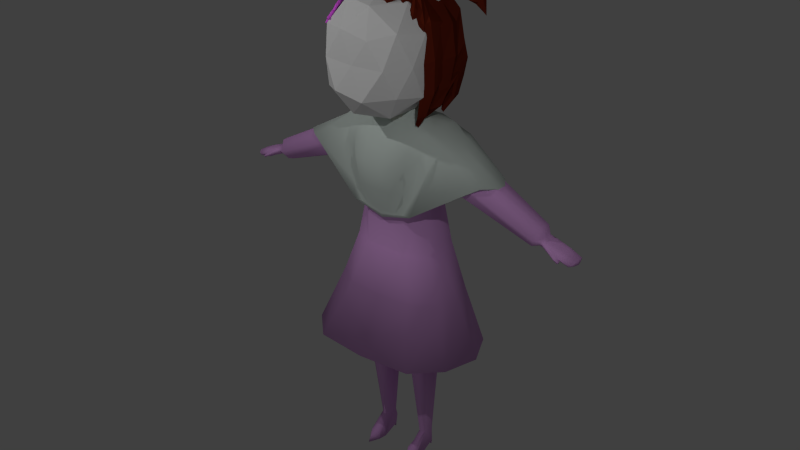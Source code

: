 # Source: sister_body.blend  (saved by Blender 2.71.0; exported with 4.5.12 LTS)
import bpy
from mathutils import Matrix  # noqa: F401  (used for matrix-valued properties, if any)

bpy.ops.wm.read_factory_settings(use_empty=True)
scene = bpy.context.scene
scene.name = 'Scene'

# ---- collections
col_collection_1 = bpy.data.collections.new('Collection 1'); scene.collection.children.link(col_collection_1)

# ---- materials (node trees are filled in below, after node groups)
mat_material_002 = bpy.data.materials.new('Material.002')
mat_material_002.alpha_threshold = 0.0
mat_material_002.use_transparent_shadow = False
mat_material_002.diffuse_color = (0.9241, 0.1355, 1.0, 1.0)
mat_material_002.roughness = 0.5
mat_material_002.line_color = (0.0, 0.0, 0.0, 1.0)
mat_material = bpy.data.materials.new('Material')
mat_material.alpha_threshold = 0.0
mat_material.use_transparent_shadow = False
mat_material.diffuse_color = (0.1193, 0.01501, 0.005979, 1.0)
mat_material.roughness = 0.5
mat_material.specular_intensity = 0.03521
mat_material.line_color = (0.0, 0.0, 0.0, 1.0)
mat_material_001 = bpy.data.materials.new('Material.001')
mat_material_001.alpha_threshold = 0.0
mat_material_001.use_transparent_shadow = False
mat_material_001.diffuse_color = (0.7501, 0.8, 0.7471, 1.0)
mat_material_001.roughness = 0.5
mat_material_001.line_color = (0.0, 0.0, 0.0, 1.0)
mat_scarf = bpy.data.materials.new('scarf')
mat_scarf.alpha_threshold = 0.0
mat_scarf.use_transparent_shadow = False
mat_scarf.diffuse_color = (0.7157, 0.8, 0.752, 1.0)
mat_scarf.roughness = 0.5
mat_scarf.line_color = (0.0, 0.0, 0.0, 1.0)
mat_standin = bpy.data.materials.new('standin')
mat_standin.alpha_threshold = 0.0
mat_standin.use_transparent_shadow = False
mat_standin.diffuse_color = (0.7927, 0.4156, 0.855, 1.0)
mat_standin.roughness = 0.5
mat_standin.specular_intensity = 0.5845
mat_standin.line_color = (0.0, 0.0, 0.0, 1.0)
mat_material_004 = bpy.data.materials.new('Material.004')
mat_material_004.alpha_threshold = 0.0
mat_material_004.use_transparent_shadow = False
mat_material_004.diffuse_color = (0.6152, 0.4273, 0.2694, 1.0)
mat_material_004.roughness = 0.5
mat_material_004.specular_intensity = 0.1167
mat_material_004.line_color = (0.0, 0.0, 0.0, 1.0)

# ---- material node trees

# ---- world
world_world = bpy.data.worlds.new('World'); scene.world = world_world
world_world.color = (0.05088, 0.05088, 0.05088)
world_world.use_sun_shadow = False
world_world.sun_shadow_jitter_overblur = 0.0
world_world.cycles.sampling_method = 'MANUAL'
world_world.cycles.sample_map_resolution = 256

# ---- lights
light_point_002 = bpy.data.lights.new('Point.002', 'POINT')
light_point_002.transmission_factor = 0.0
light_point_002.energy = 28.0
light_point_002.shadow_buffer_clip_start = 0.5
light_point_002.shadow_soft_size = 0.1
light_point_002.shadow_maximum_resolution = 0.006
light_point_002.use_absolute_resolution = True
light_point_002.cycles.use_multiple_importance_sampling = False
light_point_001 = bpy.data.lights.new('Point.001', 'POINT')
light_point_001.transmission_factor = 0.0
light_point_001.energy = 369.0
light_point_001.shadow_buffer_clip_start = 0.5
light_point_001.shadow_soft_size = 0.1
light_point_001.shadow_maximum_resolution = 0.006
light_point_001.use_absolute_resolution = True
light_point_001.cycles.use_multiple_importance_sampling = False
light_point = bpy.data.lights.new('Point', 'POINT')
light_point.transmission_factor = 0.0
light_point.energy = 369.0
light_point.shadow_buffer_clip_start = 0.5
light_point.shadow_soft_size = 0.1
light_point.shadow_maximum_resolution = 0.006
light_point.use_absolute_resolution = True
light_point.cycles.use_multiple_importance_sampling = False

# ---- meshes
me_mesh = bpy.data.meshes.new('Mesh')
me_mesh.from_pydata([(0.09311, 0.5121, 0.729), (-0.1465, 0.5358, 0.9457), (-0.2038, 0.5224, 1.136), (-0.3649, 0.5354, 1.303), (-0.3753, 0.5098, 1.505), (-0.4447, 0.4985, 1.699), (-0.6694, 0.5282, 1.85), (-0.8516, 0.5501, 1.987), (-0.8744, 0.5249, 2.206), (-0.7268, 0.4746, 2.331), (-0.6119, 0.4254, 2.5), (-0.5998, 0.3885, 2.747), (-0.6581, 0.3737, 2.949), (-0.7615, 0.3739, 3.115), (-1.056, 0.4001, 3.404), (-1.311, 0.43, 3.601), (-1.604, 0.4658, 3.818), (-1.757, 0.4846, 3.93), (-2.06, 0.5213, 4.156), (-2.324, 0.5499, 4.377), (-2.517, 0.5631, 4.595), (-2.742, 0.5731, 4.887), (-2.854, 0.5756, 5.05), (-2.957, 0.5757, 5.218), (-3.048, 0.5727, 5.387), (-3.169, 0.5555, 5.709), (-3.209, 0.5202, 6.028), (-3.215, 0.4824, 6.312), (-3.186, 0.4459, 6.529), (-3.097, 0.3905, 6.784), (-2.982, 0.3301, 7.034), (-3.094, 0.3289, 7.225), (-3.263, 0.377, 7.151), (-3.438, 0.4408, 6.974), (-3.585, 0.5022, 6.768), (-3.685, 0.5545, 6.552), (-3.793, 0.5996, 6.401), (-3.885, 0.6448, 6.222), (-3.993, 0.6902, 6.07), (-4.085, 0.7342, 5.9), (-4.171, 0.7891, 5.642), (-4.172, 0.8191, 5.427), (-4.176, 0.8505, 5.206), (-4.277, 0.8978, 5.028), (-4.385, 0.949, 4.832), (-4.395, 0.9817, 4.612), (-4.387, 1.008, 4.407), (-4.443, 1.046, 4.229), (-4.535, 1.091, 4.05), (-4.544, 1.12, 3.851), (-4.465, 1.137, 3.605), (-4.359, 1.145, 3.376), (-4.296, 1.158, 3.173), (-4.215, 1.168, 2.975), (-4.193, 1.207, 2.654), (-4.118, 1.227, 2.384), (-4.001, 1.232, 2.161), (-3.853, 1.224, 1.981), (-3.685, 1.206, 1.838), (-3.509, 1.182, 1.728), (-3.336, 1.154, 1.648), (-3.042, 1.101, 1.556), (-2.89, 1.097, 1.336), (-2.827, 1.108, 1.155), (-2.648, 1.079, 1.071), (-2.466, 1.059, 0.9194), (-2.407, 1.079, 0.6826), (-2.207, 1.047, 0.5922), (-1.96, 1.034, 0.283), (-1.709, 0.9848, 0.2321), (-1.519, 0.9456, 0.207), (-1.318, 0.9121, 0.1241), (-1.127, 0.8702, 0.1171), (-0.9415, 0.8304, 0.1042), (-0.8145, 0.7772, 0.2827), (-0.7571, 0.7372, 0.4792), (-0.6379, 0.6887, 0.6365), (-0.4267, 0.6413, 0.6372), (-0.2174, 0.6005, 0.5926), (0.01721, 0.5477, 0.5946), (0.1237, 0.52, 0.6216)], [], [(0, 80, 79, 78, 77, 76, 75, 74, 73, 72, 71, 70, 69, 68, 67, 66, 65, 64, 63, 62, 61, 60, 59, 58, 57, 56, 55, 54, 53, 52, 51, 50, 49, 48, 47, 46, 45, 44, 43, 42, 41, 40, 39, 38, 37, 36, 35, 34, 33, 32, 31, 30, 29, 28, 27, 26, 25, 24, 23, 22, 21, 20, 19, 18, 17, 16, 15, 14, 13, 12, 11, 10, 9, 8, 7, 6, 5, 4, 3, 2, 1)])
me_mesh.polygons.foreach_set('use_smooth', [True] * 1)
me_mesh.materials.append(mat_material_002)
me_mesh.use_remesh_preserve_volume = False
me_mesh.use_remesh_preserve_attributes = False
me_mesh.use_mirror_vertex_groups = False
me_mesh.update()
me_plane_002 = bpy.data.meshes.new('Plane.002')
me_plane_002.from_pydata([(0.2362, -0.5284, 0.6146), (-0.1861, -0.5303, 0.6219), (-0.0347, -0.549, 0.7325), (-0.1994, -0.7309, 0.4938), (-0.02474, -0.8412, 0.601), (0.1785, -0.8138, 0.5145), (-0.1987, -0.8994, 0.2735), (-0.05916, -1.007, 0.374), (0.1032, -0.9656, 0.2901), (-0.2169, -1.1, 0.1158), (-0.04689, -1.099, 0.1736), (0.1072, -1.094, 0.1037), (-0.1083, -1.175, -0.1817), (-0.02294, -1.13, -0.1013), (0.07313, -1.065, -0.1802), (-0.05652, -1.194, -0.3218), (0.0001431, -1.2, -0.369), (0.04985, -1.193, -0.3076), (-0.009117, -1.201, -0.5772), (0.199, -0.6545, 0.7115), (0.02095, -0.7166, 0.6224), (0.3676, -0.58, 0.5917), (0.4225, -0.7927, 0.473), (0.3109, -0.9461, 0.585), (0.02926, -1.007, 0.4426), (0.465, -0.9523, 0.1772), (0.3824, -1.134, 0.298), (0.109, -1.114, 0.1288), (0.3927, -1.03, -0.1891), (0.2644, -1.193, -0.0411), (0.1033, -1.146, -0.1388), (0.3259, -1.217, -0.4167), (0.2254, -1.29, -0.3541), (0.1231, -1.232, -0.3642), (0.2359, -1.256, -0.6197), (0.234, -1.309, -0.5464), (0.1479, -1.264, -0.5849), (0.2237, -1.246, -0.7641), (0.2588, -0.5304, 0.6189), (0.3446, -0.4704, 0.7167), (0.5191, -0.4141, 0.5884), (0.641, -0.6883, 0.4069), (0.5603, -0.8132, 0.492), (0.424, -0.7959, 0.4922), (0.612, -0.9672, -0.01661), (0.5578, -1.067, 0.06472), (0.408, -1.05, 0.03508), (0.5443, -1.081, -0.1994), (0.5158, -1.175, -0.1662), (0.4299, -1.116, -0.2091), (0.361, -1.177, -0.5399), (-0.305, -0.3119, 0.5627), (-0.2129, -0.495, 0.6649), (-0.07963, -0.5501, 0.6094), (-0.1266, -0.7302, 0.5176), (-0.3899, -0.7826, 0.6115), (-0.4689, -0.4998, 0.5072), (-0.1648, -0.9551, 0.2261), (-0.4136, -1.004, 0.3157), (-0.4926, -0.721, 0.2115), (-0.1146, -1.11, -0.1508), (-0.3079, -1.188, -0.04436), (-0.4319, -1.057, -0.1702), (-0.1101, -1.128, -0.3097), (-0.2343, -1.242, -0.2793), (-0.268, -1.03, -0.3668), (-0.1099, -1.238, -0.5199), (0.3066, -0.4628, 0.5893), (0.3962, -0.2697, 0.6896), (0.3595, -0.05047, 0.5874), (0.9504, -0.7434, 0.1682), (1.069, -0.6521, 0.2466), (1.014, -0.296, 0.1594), (1.044, -0.7374, -0.3822), (1.184, -0.6546, -0.3225), (1.09, -0.3511, -0.3077), (0.9656, -0.7343, -0.874), (1.183, -0.6692, -0.8289), (1.088, -0.3528, -0.6568), (0.8712, -0.74, -1.291), (0.9908, -0.6843, -1.231), (0.8006, -0.5707, -1.176), (0.7605, -0.6745, -1.484), (0.2376, -0.3235, 0.6643), (0.4004, -0.2724, 0.7099), (0.4474, -0.1823, 0.6379), (0.6021, -0.7915, 0.341), (0.7731, -0.7509, 0.4327), (0.8119, -0.6504, 0.3146), (0.6989, -0.9979, 0.05135), (0.8467, -0.9483, 0.04727), (0.8967, -0.8319, -0.03354), (0.7506, -1.02, -0.1263), (0.8494, -0.9706, -0.1077), (0.8605, -0.8764, -0.2257), (0.8817, -1.001, -0.383), (0.4304, 0.05753, 0.6737), (0.4077, -0.2345, 0.6535), (0.249, 0.1539, 0.6291), (1.072, -0.06701, 0.1193), (1.054, -0.3662, 0.09938), (0.9326, 0.2003, 0.05501), (1.164, -0.07499, -0.3776), (1.099, -0.3513, -0.406), (1.036, 0.1475, -0.4283), (1.117, -0.1781, -0.8593), (1.064, -0.4161, -0.8813), (0.951, -0.1395, -0.8987), (1.047, -0.3266, -1.135), (0.968, -0.5176, -1.158), (0.8947, -0.3382, -1.169), (0.7216, -0.4243, -1.379), (0.4548, 0.1436, 0.4837), (0.313, 0.3783, 0.6445), (-0.01167, 0.4809, 0.5053), (0.9433, 0.1757, 0.009071), (0.8182, 0.4628, 0.1923), (0.4548, 0.6622, 0.0534), (1.056, 0.1125, -0.4558), (1.021, 0.3703, -0.2931), (0.703, 0.6668, -0.3571), (0.8761, -0.1658, -1.047), (0.9527, -0.0154, -1.002), (0.8422, 0.08729, -1.078), (0.6756, -0.3379, -1.295), (0.2686, -0.08392, 0.5195), (0.2042, 0.09403, 0.6602), (-0.07418, 0.1235, 0.6016), (0.07379, 0.1923, 0.5752), (-0.02982, 0.2106, 0.6381), (-0.4825, 0.09686, 0.5472), (0.4497, 0.6619, 0.06233), (0.4516, 0.8296, 0.06235), (-0.01889, 0.7187, 0.01091), (0.7685, 0.6097, -0.293), (0.6451, 0.8028, -0.3422), (0.3435, 0.7172, -0.465), (0.8766, 0.3676, -0.652), (0.8634, 0.6665, -0.6197), (0.4857, 0.6476, -0.7326), (0.8706, 0.2741, -1.201), (0.8515, 0.427, -1.169), (0.6687, 0.4009, -1.213), (0.735, 0.1249, -1.414), (-0.00113, 0.376, 0.4591), (-0.08701, 0.4856, 0.5056), (-0.409, 0.2641, 0.4446), (0.1588, 0.7453, -0.027), (-0.09685, 0.8497, -0.02568), (-0.3069, 0.6208, -0.05458), (0.1076, 0.7458, -0.4034), (-0.06116, 0.853, -0.434), (-0.3002, 0.6339, -0.4179), (0.1587, 0.6561, -1.368), (0.03222, 0.7014, -1.393), (-0.05843, 0.6289, -1.379), (0.08188, 0.3787, -1.712), (-0.04794, 0.1357, 0.5351), (-0.1338, 0.2453, 0.5816), (-0.4558, 0.02379, 0.5206), (0.2077, 0.392, 0.4684), (0.09086, 0.5011, 0.5554), (-0.09063, 0.3469, 0.4653), (0.3455, 0.7807, -0.01871), (0.2286, 0.8898, 0.06834), (0.04714, 0.7356, -0.0218), (0.4426, 0.6892, -1.105), (0.3514, 0.8115, -1.053), (0.2274, 0.6634, -1.114), (0.4669, 0.5562, -1.449), (0.4212, 0.6573, -1.363), (0.3464, 0.6156, -1.411), (0.44, 0.4833, -1.552), (0.359, 0.4444, 0.3459), (0.3957, 0.5425, 0.2501), (0.02485, 0.511, 0.3528), (0.4715, 0.7633, -0.2821), (0.3701, 0.899, -0.2311), (0.1832, 0.818, -0.2613), (0.6622, 0.6099, -0.9036), (0.5531, 0.7583, -0.9226), (0.4115, 0.674, -0.9533), (0.6363, 0.507, -1.174), (0.4914, 0.3101, -1.448), (0.4262, 0.4715, -1.212), (-0.2773, 0.6162, -0.9018), (0.008642, 0.837, -0.8395), (0.1628, 0.6977, -0.8858), (0.09077, 0.6802, -0.7318), (0.3103, 0.8613, -0.6236), (0.4576, 0.7147, -0.7136), (0.2656, 0.7443, -0.6106), (0.4659, 0.8451, -0.5734), (0.5942, 0.6719, -0.5929), (0.5726, 0.5432, -0.9813), (0.8652, 0.558, -0.8874), (0.9115, 0.3112, -0.9328), (0.2776, 0.2638, 0.5633), (0.2965, 0.329, 0.5773), (-0.01489, 0.3456, 0.5484), (0.2195, 0.1324, 0.6576), (0.1239, 0.0362, 0.6012), (-0.1686, 0.08099, 0.5744), (0.8005, 0.4299, -0.8065), (1.029, 0.2308, -0.7069), (1.05, -0.02145, -0.6827), (-0.2809, 0.2634, 0.4796), (-0.488, 0.1857, 0.4862), (-0.6127, 0.05474, 0.4769), (-0.4304, 0.6266, 0.1583), (-0.6821, 0.5095, 0.1725), (-0.8151, 0.2621, 0.1488), (-0.4365, 0.6926, -0.0977), (-0.6435, 0.615, -0.09103), (-0.8605, 0.4068, -0.1829), (-0.4614, 0.7076, -0.5891), (-0.6126, 0.6364, -0.6155), (-0.7373, 0.5055, -0.6249), (-0.302, 0.5788, -1.075), (-0.4428, 0.4965, -1.089), (-0.5493, 0.4472, -1.06), (-0.09909, 0.3095, -1.542), (-0.3548, 0.5068, 0.4046), (-0.1967, 0.4179, 0.3942), (-0.4899, 0.307, 0.3874), (-0.3719, 0.8272, 0.04983), (-0.2138, 0.7383, 0.03946), (-0.507, 0.6274, 0.03263), (-0.3879, 0.8473, -0.4062), (-0.2298, 0.7584, -0.4165), (-0.523, 0.6475, -0.4234), (-0.3044, 0.8311, -0.9073), (-0.2203, 0.7214, -0.9201), (-0.3795, 0.6612, -0.9238), (-0.07619, 0.4729, -1.511), (-0.3927, 0.2186, 0.5433), (-0.2345, 0.1296, 0.533), (-0.5277, 0.01879, 0.5261), (-0.3242, 0.1547, 0.5432), (-0.4009, -0.03924, 0.6513), (-0.4335, -0.2043, 0.57), (-0.8676, 0.3084, 0.02208), (-1.048, 0.1777, 0.07531), (-0.9769, -0.05055, 0.04891), (-0.9699, 0.3514, -0.3677), (-1.134, 0.2575, -0.3209), (-1.067, -0.0389, -0.3423), (-0.8306, 0.1951, -1.07), (-0.9868, 0.1302, -1.017), (-0.9207, -0.05816, -1.024), (-0.7568, -0.03442, -1.437), (-1.04, -0.0706, -0.7273), (-1.052, 0.2301, -0.7316), (-0.8912, 0.3174, -0.7891), (-0.2311, 0.0875, 0.5688), (-0.4409, 0.08826, 0.5896), (-0.3968, -0.1158, 0.5798), (-0.3767, 0.1622, 0.5432), (-0.4625, 0.04859, 0.6162), (-0.5424, -0.04113, 0.5542), (-0.7239, 0.3782, 0.1296), (-0.9336, 0.379, 0.1504), (-0.8896, 0.1749, 0.1406), (-0.8378, 0.475, -0.3543), (-1.012, 0.498, -0.3356), (-0.9601, 0.3249, -0.3462), (-0.76, 0.4278, -0.688), (-0.9337, 0.4508, -0.6693), (-0.8905, 0.2541, -0.6898), (-0.7012, 0.3925, -1.026), (-0.875, 0.4155, -1.007), (-0.8025, 0.2805, -1.023), (-0.3774, 0.2475, -1.408), (-0.1409, 0.05329, 0.5821), (-0.3016, 0.05652, 0.6136), (-0.3301, -0.1104, 0.5955), (-0.3527, 0.295, 0.4845), (-0.536, 0.335, 0.516), (-0.542, 0.1314, 0.4979), (-0.6322, 0.5379, 0.1327), (-0.8155, 0.5779, 0.1642), (-0.8215, 0.3742, 0.1461), (-0.7177, 0.6412, -0.4187), (-0.901, 0.6812, -0.3873), (-0.907, 0.4775, -0.4054), (-0.5626, 0.499, -1.001), (-0.7858, 0.5668, -0.9666), (-0.7501, 0.4021, -0.9821), (-0.4461, 0.413, -1.292), (0.2911, -0.4234, 0.5985), (0.4319, -0.3474, 0.6632), (0.3789, -0.1738, 0.5829), (0.4891, -0.5448, 0.5595), (0.6298, -0.4688, 0.6242), (0.5769, -0.2952, 0.5439), (0.7085, -0.7246, 0.3514), (0.8492, -0.6486, 0.4161), (0.7963, -0.475, 0.3357), (0.8427, -0.8122, 0.1535), (0.9834, -0.7362, 0.2181), (0.9305, -0.5625, 0.1378), (0.8876, -0.8929, -0.2762), (1.028, -0.8169, -0.2116), (1.004, -0.7375, -0.2749), (0.9631, -0.9121, -0.5064), (-0.3877, -0.04748, 0.5828), (-0.4405, -0.1739, 0.6449), (-0.3167, -0.3878, 0.5949), (-0.5685, -0.04766, 0.5404), (-0.6213, -0.1741, 0.6025), (-0.525, -0.4552, 0.5451), (-0.9753, 0.009828, 0.09285), (-1.025, -0.1726, 0.213), (-0.9395, -0.421, 0.06875), (-1.064, -0.03803, -0.5832), (-1.219, -0.254, -0.3516), (-0.9984, -0.4679, -0.4575), (-1.013, -0.08866, -0.8624), (-1.172, -0.2663, -0.8641), (-1.04, -0.4514, -0.8523), (-0.7876, -0.06106, -1.434), (-0.3483, -0.2047, 0.59), (-0.2639, -0.3228, 0.6082), (-0.2173, -0.4866, 0.6114), (-0.7598, -0.3784, 0.4289), (-0.6754, -0.4965, 0.4471), (-0.6287, -0.6603, 0.4503), (-1.053, -0.4305, -0.1402), (-0.9477, -0.7134, -0.08523), (-0.9011, -0.8773, -0.08203), (-1.064, -0.4135, -0.4973), (-0.9881, -0.6588, -0.4654), (-0.9414, -0.8226, -0.4622), (-1.033, -0.4838, -0.8354), (-0.9208, -0.5859, -0.9321), (-0.9335, -0.7255, -0.9332), (-0.6198, -0.3192, -1.404), (-0.3305, -0.231, 0.5938), (-0.3436, -0.4421, 0.6737), (-0.05087, -0.419, 0.6396), (-0.7735, -0.8515, 0.08421), (-0.7274, -0.99, 0.09304), (-0.5121, -1.007, 0.05169), (-0.5228, -1.061, -0.3992), (-0.3762, -0.7152, 0.3966), (-0.6223, -0.7179, 0.4309), (-0.6524, -0.5431, 0.4132), (0.2362, -0.1493, 0.62), (-0.1861, -0.1512, 0.6273), (-0.0347, -0.1698, 0.7379), (0.199, -0.2754, 0.7168), (0.02095, -0.3375, 0.6277), (0.3676, -0.2008, 0.597), (-0.305, 0.06727, 0.5681), (-0.2129, -0.1159, 0.6702), (-0.07963, -0.171, 0.6148), (0.2362, 0.06824, 0.4045), (-0.1861, 0.06632, 0.4118), (-0.0347, 0.04769, 0.5224), (0.199, -0.05789, 0.5014), (0.02095, -0.12, 0.4123), (0.3676, 0.0167, 0.3816), (-0.305, 0.2848, 0.3527), (-0.2129, 0.1016, 0.4548), (-0.07963, 0.04655, 0.3993), (-0.02033, -0.1252, 0.6295), (0.06554, -0.06515, 0.7274), (0.24, -0.008878, 0.599), (-0.2231, 0.002123, 0.3754), (-0.1372, 0.06216, 0.4733), (0.03724, 0.1184, 0.3449), (0.04213, -0.1974, 0.6433), (0.1829, -0.1214, 0.708), (0.1982, 0.09201, 0.5909), (-0.06144, -0.01212, 0.5288), (-0.01107, 0.1087, 0.5899), (0.0264, 0.2375, 0.5132), (0.02026, -0.1143, 0.6262), (0.183, -0.06324, 0.6719), (0.23, 0.0268, 0.5998), (-0.1881, 0.1309, 0.4253), (-0.0253, 0.182, 0.471), (0.02171, 0.2721, 0.3989), (-0.07625, -0.277, 0.6636), (0.01332, -0.08394, 0.7639), (-0.02332, 0.1353, 0.6617), (-0.434, -0.3133, 0.4661), (-0.3444, -0.1203, 0.5664), (-0.381, 0.09899, 0.4641), (-0.05046, -0.08438, 0.7144), (-0.07315, -0.3764, 0.6942), (-0.2318, 0.01197, 0.6698), (-0.2339, -0.2221, 0.4863), (-0.2566, -0.5142, 0.4661), (-0.4153, -0.1258, 0.4417), (0.2448, -0.2323, 0.5324), (0.1804, -0.05431, 0.673), (-0.09804, -0.02484, 0.6144), (0.04993, 0.04398, 0.588), (-0.05367, 0.06222, 0.6509), (-0.5064, -0.05147, 0.56), (-0.0718, -0.01266, 0.548), (-0.1691, 0.02079, 0.6039), (-0.4796, -0.1246, 0.5334), (0.1839, 0.2436, 0.4812), (0.067, 0.3527, 0.5683), (-0.1145, 0.1986, 0.4781), (0.1956, -0.01598, 0.6705), (0.1, -0.1121, 0.614), (-0.1924, -0.06734, 0.5873), (0.2786, -0.5447, 0.3267), (0.2142, -0.3668, 0.4673), (-0.06421, -0.3373, 0.4087), (0.08376, -0.2685, 0.3823), (-0.01984, -0.2502, 0.4452), (-0.4725, -0.3639, 0.3543), (-0.03796, -0.3251, 0.3422), (-0.1238, -0.2155, 0.3887), (-0.4458, -0.437, 0.3277), (0.2177, -0.06882, 0.2755), (0.1008, 0.04029, 0.3625), (-0.08065, -0.1139, 0.2724), (0.2294, -0.3284, 0.4648), (0.1339, -0.4246, 0.4083), (-0.1586, -0.3798, 0.3816), (0.0583, -0.06791, 0.5846), (-0.04531, -0.04967, 0.6475), (-0.498, -0.1634, 0.5566), (0.1528, -0.2351, 0.4043), (0.04919, -0.2169, 0.4672), (-0.4035, -0.3306, 0.3763), (-0.04433, -0.1629, 0.4219), (-0.1416, -0.1295, 0.4779), (-0.4522, -0.2748, 0.4074), (-0.0675, -0.05863, 0.5715), (-0.2282, -0.05541, 0.6029), (-0.2568, -0.2223, 0.5848), (-0.03182, -0.1777, 0.4278), (-0.1925, -0.1745, 0.4593), (-0.2211, -0.3414, 0.4412), (-0.3792, -0.01833, 0.547), (-0.221, -0.1073, 0.5366), (-0.5142, -0.2181, 0.5298), (-0.3527, -0.1334, 0.4551), (-0.1945, -0.2224, 0.4447), (-0.4877, -0.3333, 0.4379), (0.7479, 0.08514, 0.5521), (0.7067, 0.08807, 0.5002), (0.6382, 0.11, 0.6545), (0.5969, 0.1129, 0.6026), (0.6106, -0.004739, 0.7139), (0.5693, -0.001816, 0.662), (0.6927, -0.1443, 0.6709), (0.6514, -0.1413, 0.619), (0.8025, -0.1691, 0.5686), (0.7612, -0.1661, 0.5167), (0.8301, -0.05437, 0.5092), (0.7888, -0.05145, 0.4573), (0.7277, 0.03773, 0.5658), (0.7132, 0.07547, 0.5398), (0.6638, 0.05218, 0.6254), (0.6001, 0.08971, 0.5876), (0.6477, -0.01461, 0.66), (0.6237, -0.01291, 0.6298), (0.6956, -0.09584, 0.635), (0.6545, -0.1285, 0.598), (0.7595, -0.1103, 0.5754), (0.7677, -0.1428, 0.5503), (0.7756, -0.04351, 0.5408), (0.7971, -0.04077, 0.5211), (0.8939, 0.09963, 0.6717), (0.7429, 0.1186, 0.7354), (0.7037, -0.01744, 0.7743), (0.8155, -0.1725, 0.7494), (0.9665, -0.1915, 0.6856), (1.006, -0.05541, 0.6468), (1.066, 0.1805, 0.7146), (0.8567, 0.2069, 0.803), (0.8023, 0.01804, 0.8569), (0.9575, -0.1971, 0.8224), (1.167, -0.2235, 0.7339), (1.221, -0.03466, 0.68), (1.161, 0.2696, 0.7512), (0.9826, 0.2708, 0.8935), (0.9503, 0.04111, 0.9566), (1.097, -0.1898, 0.8775), (1.275, -0.1911, 0.7353), (1.308, 0.03865, 0.6721), (1.374, 0.224, 0.7851), (1.293, 0.1892, 0.9688), (1.298, -0.06114, 1.029), (1.384, -0.2766, 0.9058), (1.465, -0.2418, 0.7221), (1.46, 0.008534, 0.6618), (1.598, 0.2025, 0.7107), (1.651, 0.1231, 0.8332), (1.68, -0.05906, 0.8558), (1.656, -0.1618, 0.756), (1.602, -0.08248, 0.6335), (1.573, 0.09967, 0.6109), (1.711, 0.14, 0.5749), (1.784, 0.08251, 0.6099), (1.801, -0.003645, 0.6071), (1.745, -0.0323, 0.5694), (1.672, 0.02521, 0.5344), (1.655, 0.1114, 0.5371), (1.804, 0.09273, 0.3953)], [], [(1, 3, 4, 2), (0, 2, 4, 5), (5, 4, 7, 8), (4, 3, 6, 7), (8, 7, 10, 11), (7, 6, 9, 10), (11, 10, 13, 14), (10, 9, 12, 13), (14, 13, 16, 17), (13, 12, 15, 16), (17, 16, 18), (16, 15, 18), (20, 24, 23, 19), (22, 21, 19, 23), (23, 24, 27, 26), (22, 23, 26, 25), (26, 27, 30, 29), (25, 26, 29, 28), (29, 30, 33, 32), (28, 29, 32, 31), (32, 33, 36, 35), (31, 32, 35, 34), (35, 36, 37), (34, 35, 37), (38, 43, 42, 39), (40, 39, 42, 41), (42, 43, 46, 45), (41, 42, 45, 44), (45, 46, 49, 48), (44, 45, 48, 47), (48, 49, 50), (47, 48, 50), (51, 56, 55, 52), (53, 52, 55, 54), (55, 56, 59, 58), (54, 55, 58, 57), (58, 59, 62, 61), (57, 58, 61, 60), (61, 62, 65, 64), (60, 61, 64, 63), (64, 65, 66), (63, 64, 66), (69, 68, 71, 72), (68, 67, 70, 71), (72, 71, 74, 75), (71, 70, 73, 74), (75, 74, 77, 78), (74, 73, 76, 77), (78, 77, 80, 81), (77, 76, 79, 80), (81, 80, 82), (80, 79, 82), (85, 84, 87, 88), (84, 83, 86, 87), (88, 87, 90, 91), (87, 86, 89, 90), (91, 90, 93, 94), (90, 89, 92, 93), (98, 96, 99, 101), (96, 97, 100, 99), (94, 93, 95), (93, 92, 95), (101, 99, 102, 104), (99, 100, 103, 102), (104, 102, 105, 107), (102, 103, 106, 105), (107, 105, 108, 110), (105, 106, 109, 108), (110, 108, 111), (108, 109, 111), (114, 113, 116, 117), (113, 112, 115, 116), (117, 116, 119, 120), (116, 115, 118, 119), (203, 204, 122, 123), (204, 205, 121, 122), (123, 122, 124), (122, 121, 124), (113, 114, 127, 126), (112, 113, 126, 125), (130, 129, 132, 133), (129, 128, 131, 132), (133, 132, 135, 136), (132, 131, 134, 135), (136, 135, 138, 139), (135, 134, 137, 138), (194, 195, 141, 142), (195, 196, 140, 141), (142, 141, 143), (141, 140, 143), (146, 145, 148, 149), (145, 144, 147, 148), (149, 148, 151, 152), (148, 147, 150, 151), (185, 186, 154, 155), (186, 187, 153, 154), (155, 154, 156), (154, 153, 156), (145, 146, 159, 158), (144, 145, 158, 157), (162, 161, 164, 165), (161, 160, 163, 164), (188, 189, 167, 168), (189, 190, 166, 167), (168, 167, 170, 171), (167, 166, 169, 170), (171, 170, 172), (170, 169, 172), (175, 174, 177, 178), (174, 173, 176, 177), (191, 192, 180, 181), (192, 193, 179, 180), (181, 180, 183, 184), (180, 179, 182, 183), (152, 151, 186, 185), (151, 150, 187, 186), (165, 164, 189, 188), (164, 163, 190, 189), (178, 177, 192, 191), (177, 176, 193, 192), (139, 138, 195, 194), (138, 137, 196, 195), (174, 175, 199, 198), (173, 174, 198, 197), (198, 199, 202, 201), (197, 198, 201, 200), (120, 119, 204, 203), (119, 118, 205, 204), (208, 207, 210, 211), (207, 206, 209, 210), (211, 210, 213, 214), (210, 209, 212, 213), (214, 213, 216, 217), (213, 212, 215, 216), (217, 216, 219, 220), (216, 215, 218, 219), (224, 222, 225, 227), (222, 223, 226, 225), (220, 219, 221), (219, 218, 221), (227, 225, 228, 230), (225, 226, 229, 228), (230, 228, 231, 233), (228, 229, 232, 231), (233, 231, 234), (231, 232, 234), (223, 222, 235, 236), (222, 224, 237, 235), (240, 239, 242, 243), (239, 238, 241, 242), (243, 242, 245, 246), (242, 241, 244, 245), (251, 252, 248, 249), (252, 253, 247, 248), (249, 248, 250), (248, 247, 250), (246, 245, 252, 251), (245, 244, 253, 252), (256, 255, 258, 259), (255, 254, 257, 258), (259, 258, 261, 262), (258, 257, 260, 261), (262, 261, 264, 265), (261, 260, 263, 264), (265, 264, 267, 268), (264, 263, 266, 267), (268, 267, 270, 271), (267, 266, 269, 270), (271, 270, 272), (270, 269, 272), (275, 274, 277, 278), (274, 273, 276, 277), (278, 277, 280, 281), (277, 276, 279, 280), (281, 280, 283, 284), (280, 279, 282, 283), (284, 283, 286, 287), (283, 282, 285, 286), (287, 286, 288), (286, 285, 288), (291, 290, 293, 294), (290, 289, 292, 293), (294, 293, 296, 297), (293, 292, 295, 296), (297, 296, 299, 300), (296, 295, 298, 299), (300, 299, 302, 303), (299, 298, 301, 302), (303, 302, 304), (302, 301, 304), (307, 306, 309, 310), (306, 305, 308, 309), (310, 309, 312, 313), (309, 308, 311, 312), (313, 312, 315, 316), (312, 311, 314, 315), (316, 315, 318, 319), (315, 314, 317, 318), (319, 318, 320), (318, 317, 320), (323, 322, 325, 326), (322, 321, 324, 325), (326, 325, 328, 329), (325, 324, 327, 328), (329, 328, 331, 332), (328, 327, 330, 331), (332, 331, 334, 335), (331, 330, 333, 334), (335, 334, 336), (334, 333, 336), (344, 345, 341, 342), (345, 346, 340, 341), (342, 341, 343), (341, 340, 343), (339, 338, 345, 344), (338, 337, 346, 345), (52, 53, 355, 354), (51, 52, 354, 353), (20, 19, 350, 351), (19, 21, 352, 350), (1, 2, 349, 348), (2, 0, 347, 349), (354, 355, 364, 363), (353, 354, 363, 362), (351, 350, 359, 360), (350, 352, 361, 359), (348, 349, 358, 357), (349, 347, 356, 358), (39, 40, 367, 366), (38, 39, 366, 365), (366, 367, 370, 369), (365, 366, 369, 368), (290, 291, 373, 372), (289, 290, 372, 371), (372, 373, 376, 375), (371, 372, 375, 374), (84, 85, 379, 378), (83, 84, 378, 377), (378, 379, 382, 381), (377, 378, 381, 380), (68, 69, 385, 384), (67, 68, 384, 383), (384, 385, 388, 387), (383, 384, 387, 386), (97, 96, 389, 390), (96, 98, 391, 389), (390, 389, 392, 393), (389, 391, 394, 392), (201, 202, 409, 408), (200, 201, 408, 407), (161, 162, 406, 405), (160, 161, 405, 404), (158, 159, 403, 402), (157, 158, 402, 401), (129, 130, 400, 399), (128, 129, 399, 398), (126, 127, 397, 396), (125, 126, 396, 395), (408, 409, 424, 423), (407, 408, 423, 422), (405, 406, 421, 420), (404, 405, 420, 419), (402, 417, 418, 403), (401, 416, 417, 402), (399, 400, 415, 414), (398, 399, 414, 413), (396, 397, 412, 411), (395, 396, 411, 410), (400, 427, 426, 399), (399, 426, 425, 398), (427, 430, 429, 426), (426, 429, 428, 425), (403, 433, 432, 402), (402, 432, 431, 401), (274, 275, 436, 435), (273, 274, 435, 434), (435, 436, 439, 438), (434, 435, 438, 437), (236, 235, 440, 441), (235, 237, 442, 440), (441, 440, 443, 444), (440, 442, 445, 443), (446, 447, 449, 448), (448, 449, 451, 450), (450, 451, 453, 452), (452, 453, 455, 454), (454, 455, 457, 456), (456, 457, 447, 446), (458, 460, 461, 459), (460, 462, 463, 461), (462, 464, 465, 463), (464, 466, 467, 465), (466, 468, 469, 467), (468, 458, 459, 469), (457, 469, 459, 447), (446, 458, 468, 456), (455, 467, 469, 457), (456, 468, 466, 454), (453, 465, 467, 455), (454, 466, 464, 452), (451, 463, 465, 453), (452, 464, 462, 450), (449, 461, 463, 451), (450, 462, 460, 448), (447, 459, 461, 449), (448, 460, 458, 446), (458, 470, 475, 468), (468, 475, 474, 466), (466, 474, 473, 464), (464, 473, 472, 462), (462, 472, 471, 460), (460, 471, 470, 458), (470, 476, 481, 475), (475, 481, 480, 474), (474, 480, 479, 473), (473, 479, 478, 472), (472, 478, 477, 471), (471, 477, 476, 470), (476, 482, 487, 481), (481, 487, 486, 480), (480, 486, 485, 479), (479, 485, 484, 478), (478, 484, 483, 477), (477, 483, 482, 476), (482, 488, 493, 487), (487, 493, 492, 486), (486, 492, 491, 485), (485, 491, 490, 484), (484, 490, 489, 483), (483, 489, 488, 482), (488, 494, 499, 493), (493, 499, 498, 492), (492, 498, 497, 491), (491, 497, 496, 490), (490, 496, 495, 489), (489, 495, 494, 488), (494, 500, 505, 499), (499, 505, 504, 498), (498, 504, 503, 497), (497, 503, 502, 496), (496, 502, 501, 495), (495, 501, 500, 494), (500, 506, 505), (505, 506, 504), (504, 506, 503), (503, 506, 502), (502, 506, 501), (501, 506, 500)])
me_plane_002.polygons.foreach_set('material_index', [0, 0, 0, 0, 0, 0, 0, 0, 0, 0, 0, 0, 0, 0, 0, 0, 0, 0, 0, 0, 0, 0, 0, 0, 0, 0, 0, 0, 0, 0, 0, 0, 0, 0, 0, 0, 0, 0, 0, 0, 0, 0, 0, 0, 0, 0, 0, 0, 0, 0, 0, 0, 0, 0, 0, 0, 0, 0, 0, 0, 0, 0, 0, 0, 0, 0, 0, 0, 0, 0, 0, 0, 0, 0, 0, 0, 0, 0, 0, 0, 0, 0, 0, 0, 0, 0, 0, 0, 0, 0, 0, 0, 0, 0, 0, 0, 0, 0, 0, 0, 0, 0, 0, 0, 0, 0, 0, 0, 0, 0, 0, 0, 0, 0, 0, 0, 0, 0, 0, 0, 0, 0, 0, 0, 0, 0, 0, 0, 0, 0, 0, 0, 0, 0, 0, 0, 0, 0, 0, 0, 0, 0, 0, 0, 0, 0, 0, 0, 0, 0, 0, 0, 0, 0, 0, 0, 0, 0, 0, 0, 0, 0, 0, 0, 0, 0, 0, 0, 0, 0, 0, 0, 0, 0, 0, 0, 0, 0, 0, 0, 0, 0, 0, 0, 0, 0, 0, 0, 0, 0, 0, 0, 0, 0, 0, 0, 0, 0, 0, 0, 0, 0, 0, 0, 0, 0, 0, 0, 0, 0, 0, 0, 0, 0, 0, 0, 0, 0, 0, 0, 0, 0, 0, 0, 0, 0, 0, 0, 0, 0, 0, 0, 0, 0, 0, 0, 0, 0, 0, 0, 0, 0, 0, 0, 0, 0, 0, 0, 0, 0, 0, 0, 0, 0, 0, 0, 0, 0, 0, 0, 0, 0, 0, 0, 0, 0, 0, 0, 0, 0, 0, 0, 0, 0, 0, 0, 0, 0, 0, 0, 0, 0, 1, 1, 1, 1, 1, 1, 0, 0, 0, 0, 0, 0, 0, 1, 0, 1, 0, 1, 0, 1, 0, 1, 0, 1, 0, 0, 0, 0, 0, 0, 0, 0, 0, 0, 0, 0, 0, 0, 0, 0, 0, 0, 0, 0, 0, 0, 0, 0, 0, 0, 0, 0, 0, 0, 0, 0, 0, 0, 0, 0, 0, 0, 0, 0, 0, 0])
me_plane_002.materials.append(mat_material)
me_plane_002.materials.append(mat_material_001)
me_plane_002.use_remesh_preserve_volume = False
me_plane_002.use_remesh_preserve_attributes = False
me_plane_002.use_mirror_vertex_groups = False
me_plane_002.update()
me_icosphere = bpy.data.meshes.new('Icosphere')
me_icosphere.from_pydata([(0.0, 0.0, -1.0), (0.7081, -0.4895, -0.4406), (-0.2673, -0.7894, -0.4356), (-0.858, -0.0005653, -0.429), (-0.2673, 0.8225, -0.4324), (0.71, 0.5215, -0.4388), (0.2673, -0.6563, 0.3667), (-0.7081, -0.4596, 0.4183), (-0.71, 0.5215, 0.4388), (0.2673, 0.8225, 0.4324), (0.858, -0.0005653, 0.429), (-0.01099, 9.366e-09, 0.9376), (-0.1625, -0.5, -0.8507), (0.4253, -0.309, -0.8507), (0.2585, -0.7753, -0.5188), (0.8328, -0.0002352, -0.5147), (0.4253, 0.309, -0.8507), (-0.5257, 0.0, -0.8507), (-0.6807, -0.482, -0.5215), (-0.1625, 0.5, -0.8507), (-0.6815, 0.4981, -0.5206), (0.2585, 0.7955, -0.5169), (0.8454, -0.2717, -0.002842), (0.8568, 0.3005, 0.0), (-1.16e-10, -0.7011, -0.02764), (0.5663, -0.642, -0.02583), (-0.8454, -0.274, -0.002618), (-0.5663, -0.6574, -0.01852), (-0.5674, 0.7846, 0.0), (-0.8568, 0.3005, 0.0), (0.5674, 0.7846, 0.0), (0.0, 0.8465, 0.0), (0.6807, -0.449, 0.502), (-0.2585, -0.643, 0.4525), (-0.8328, -0.0002352, 0.5147), (-0.2585, 0.7955, 0.5169), (0.6815, 0.4981, 0.5206), (0.1598, -0.4673, 0.8201), (0.523, 2.298e-09, 0.8353), (-0.428, -0.2903, 0.8266), (-0.428, 0.309, 0.8355), (0.1598, 0.5, 0.8356)], [], [(0, 13, 12), (1, 13, 15), (0, 12, 17), (0, 17, 19), (0, 19, 16), (1, 15, 22), (2, 14, 24), (3, 18, 26), (4, 20, 28), (5, 21, 30), (1, 22, 25), (2, 24, 27), (3, 26, 29), (4, 28, 31), (5, 30, 23), (6, 32, 37), (7, 33, 39), (8, 34, 40), (9, 35, 41), (10, 36, 38), (12, 14, 2), (12, 13, 14), (13, 1, 14), (15, 16, 5), (15, 13, 16), (13, 0, 16), (17, 18, 3), (17, 12, 18), (12, 2, 18), (19, 20, 4), (19, 17, 20), (17, 3, 20), (16, 21, 5), (16, 19, 21), (19, 4, 21), (22, 23, 10), (22, 15, 23), (15, 5, 23), (24, 25, 6), (24, 14, 25), (14, 1, 25), (26, 27, 7), (26, 18, 27), (18, 2, 27), (28, 29, 8), (28, 20, 29), (20, 3, 29), (30, 31, 9), (30, 21, 31), (21, 4, 31), (25, 32, 6), (25, 22, 32), (22, 10, 32), (27, 33, 7), (27, 24, 33), (24, 6, 33), (29, 34, 8), (29, 26, 34), (26, 7, 34), (31, 35, 9), (31, 28, 35), (28, 8, 35), (23, 36, 10), (23, 30, 36), (30, 9, 36), (37, 38, 11), (37, 32, 38), (32, 10, 38), (39, 37, 11), (39, 33, 37), (33, 6, 37), (40, 39, 11), (40, 34, 39), (34, 7, 39), (41, 40, 11), (41, 35, 40), (35, 8, 40), (38, 41, 11), (38, 36, 41), (36, 9, 41)])
me_icosphere.use_remesh_preserve_volume = False
me_icosphere.use_remesh_preserve_attributes = False
me_icosphere.use_mirror_vertex_groups = False
me_icosphere.update()
me_cube_002 = bpy.data.meshes.new('Cube.002')
me_cube_002.from_pydata([(0.643, 0.9973, -1.011), (0.7369, -0.4703, -1.011), (0.9588, 0.9041, 0.6517), (0.9819, -0.265, 0.8719), (0.0, -0.4687, -1.212), (-0.007642, 0.923, -1.258), (2.211, 0.6486, -0.0165), (2.24, -0.1133, -0.0266), (-0.007642, 0.8901, 0.7963), (-0.007642, 0.951, -1.039), (0.01621, -0.2988, 0.9411), (0.0, -0.524, -1.011), (1.022, 0.3178, 0.89), (2.504, 0.3547, -0.03394), (0.006733, 0.2772, 0.9719), (0.8684, -0.4239, -0.1175), (0.3684, -0.475, -1.011), (0.5002, -0.3909, 0.8882), (0.0002191, -0.8008, 0.1413), (0.4343, -0.7616, 0.1123), (0.5009, 0.9217, 0.81), (0.8501, 1.042, -0.06767), (1.026, -0.03987, 0.8828), (0.8051, -0.4605, -0.5653), (0.5545, -0.4548, -1.012), (0.3218, 0.9875, -1.073), (1.351, 0.9166, -0.5722), (0.3734, -0.4605, -1.114), (2.507, 0.1262, -0.03079), (1.327, -0.2295, 0.5846), (1.296, 0.818, 0.5976), (0.3217, 1.0, -0.9643), (0.7546, -0.3813, 0.8637), (4.657e-10, 0.9929, -0.08367), (0.003473, -0.724, -0.456), (0.001625, -0.06325, 0.9328), (1.023, 0.6608, 0.8286), (2.366, 0.534, 0.02219), (0.003556, 0.6021, 0.9038), (1.451, 0.3083, 0.5833), (0.6794, 0.2957, 0.9795), (7.285e-05, -0.497, -1.112), (-0.007665, 0.9384, -1.149), (0.9535, -0.4053, 0.3568), (0.1845, -0.5013, -1.012), (0.2549, -0.3745, 0.9196), (0.006123, -0.6115, 0.5635), (0.4074, -0.6743, -0.4711), (0.4768, -0.5758, 0.5158), (0.6522, -0.555, 0.02227), (0.2183, -0.7853, 0.1272), (0.4329, 1.049, -0.008501), (1.4, 0.03516, 0.599), (1.107, -0.4041, 0.02845), (0.2063, -0.7021, -0.4635), (0.627, 0.5957, 0.9138), (1.384, 0.5756, 0.6065), (0.2791, -0.4821, -1.063), (0.608, -0.5194, -0.495), (0.7176, -0.4972, 0.4399), (0.2426, -0.5971, 0.541), (1.009, -0.1801, 0.8859), (0.871, -0.3468, 0.8717), (0.1356, -0.3373, 0.9312), (1.025, 0.1387, 0.8888), (0.6279, -0.3875, 0.8773), (0.004137, 0.107, 0.9551), (0.7749, 0.301, 0.959), (0.3777, -0.3836, 0.9053), (0.002376, -0.01234, 0.9394), (0.4997, 0.5582, 0.9055), (0.5896, 0.2886, 0.978), (0.005543, -0.1977, 0.9884), (-0.0001736, 0.698, 0.868), (0.3139, -0.06403, 1.379), (0.2446, 0.7559, 0.9001), (0.4188, 0.5469, 1.375), (0.5069, 0.2702, 1.361), (0.0005427, -0.1698, 1.35), (-0.01461, 0.629, 1.377), (0.2105, 0.6388, 1.375), (0.5144, -0.07781, 1.001)], [(66, 14), (38, 14), (69, 66), (10, 72)], [(2, 30, 21), (51, 21, 0, 31), (9, 31, 42), (52, 29, 7, 28), (54, 34, 11, 44), (55, 20, 8, 73, 75, 70), (56, 39, 13, 37), (57, 44, 11, 41), (58, 47, 16, 24), (59, 48, 19, 49), (60, 46, 18, 50), (21, 26, 0), (21, 30, 26), (30, 6, 26), (33, 51, 31, 9), (8, 20, 51, 33), (20, 2, 21, 51), (42, 25, 5), (42, 31, 25), (31, 0, 25), (39, 52, 28, 13), (12, 64, 22, 52, 39), (22, 61, 3, 29, 52), (3, 43, 53, 29), (43, 15, 23, 53), (47, 54, 44, 16), (19, 50, 54, 47), (50, 18, 34, 54), (12, 36, 55, 40, 67), (36, 2, 20, 55), (30, 56, 37, 6), (2, 36, 56, 30), (36, 12, 39, 56), (27, 57, 41, 4), (1, 24, 57, 27), (24, 16, 44, 57), (23, 58, 24, 1), (15, 49, 58, 23), (49, 19, 47, 58), (43, 59, 49, 15), (3, 62, 32, 59, 43), (32, 65, 17, 48, 59), (48, 60, 50, 19), (17, 68, 45, 60, 48), (45, 63, 10, 46, 60), (53, 23, 1, 7, 29), (35, 72, 69), (81, 65, 32), (40, 55, 70, 71), (70, 75, 73, 38), (81, 74, 78, 72), (71, 77, 74, 81), (71, 70, 76, 77), (70, 75, 80, 76), (75, 73, 79, 80), (62, 3, 61), (64, 67, 22), (64, 12, 67), (71, 81, 40), (68, 81, 45), (65, 81, 17), (62, 81, 32), (63, 81, 72), (67, 81, 22), (81, 61, 22), (81, 68, 17), (81, 63, 45), (81, 67, 40), (81, 62, 61)])
me_cube_002.polygons.foreach_set('use_smooth', [True] * 69)
me_cube_002.materials.append(mat_scarf)
me_cube_002.use_remesh_preserve_volume = False
me_cube_002.use_remesh_preserve_attributes = False
me_cube_002.use_mirror_vertex_groups = False
me_cube_002.update()
me_plane = bpy.data.meshes.new('Plane')
me_plane.from_pydata([(0.0, 0.0, -0.1561), (0.745, 9.427e-08, 0.08261), (1.009, 0.9329, 0.09485), (0.0, -1.0, -0.1561), (0.8963, -1.0, -0.02473), (0.0, -2.0, -0.2218), (1.252, -2.0, -0.07109), (0.0, -3.3, -0.6915), (1.656, -3.3, -0.2608), (0.0, 1.0, -0.1561), (0.0, 1.5, -0.1561), (1.0, 1.702, 0.2098), (3.314, 0.009961, 0.2671), (3.486, 0.3765, 0.3082), (0.0, 1.9, 0.09618), (0.2882, 1.9, 0.1608), (3.477, 0.02745, 0.3465), (3.563, 0.209, 0.3544), (4.156, -0.203, 0.2933), (4.27, -0.08863, 0.3046), (0.4598, -5.899, 0.235), (0.6262, -5.899, 0.2203), (0.4605, -6.417, 0.232), (0.6197, -6.417, 0.2215), (0.273, -3.507, 0.2304), (0.8079, -3.507, 0.2113), (0.0, 9.537e-07, 1.102), (0.7885, 4.768e-07, 0.7766), (0.8885, 0.8719, 0.8079), (0.0, -1.0, 1.102), (0.9406, -1.0, 0.8868), (0.0, -2.0, 1.383), (1.328, -2.0, 0.9332), (0.0, -3.3, 1.984), (-0.0003339, 0.9918, 1.266), (-0.0003292, 1.492, 1.23), (1.0, 1.698, 0.7056), (3.314, -0.02149, 0.6333), (3.486, 0.3746, 0.6026), (-8.297e-06, 1.9, 0.808), (0.3042, 1.9, 0.6764), (3.477, 0.04597, 0.5841), (3.563, 0.2072, 0.5625), (4.155, -0.1886, 0.6254), (4.267, -0.0885, 0.5954), (0.4874, -5.899, 0.4908), (0.6448, -5.899, 0.4934), (0.4035, -6.417, 0.6817), (0.696, -6.417, 0.6817), (0.3133, -3.507, 0.7439), (0.8349, -3.507, 0.7473), (0.3113, -3.507, 0.3154), (0.7638, -3.507, 0.2963), (0.3599, -3.507, 0.6589), (0.7965, -3.507, 0.6623), (0.3113, -3.383, 0.3154), (0.7638, -3.383, 0.2963), (0.3599, -3.383, 0.6589), (0.7965, -3.383, 0.6623), (1.791, -3.3, 1.292), (0.0, -1.0, -0.03662), (0.888, -1.0, 0.2356), (0.0, -1.0, 0.8546), (0.888, -1.0, 0.8395), (0.0, -3.3, -0.469), (1.4, -3.3, -0.03832), (0.0, -3.3, 1.762), (1.535, -3.3, 1.069), (0.1256, -1.0, 0.38), (0.8451, -1.0, 0.3497), (0.2029, -1.0, 0.8512), (0.8969, -1.0, 0.8566), (0.0, -2.0, -0.1601), (1.175, -2.0, -0.02334), (0.0, -2.0, 1.33), (1.251, -2.0, 0.8759), (0.0, 1.25, -0.1561), (1.0, 1.234, 0.0499), (3.4, 0.15, 0.2085), (3.52, 0.1, 0.283), (4.212, -0.1586, 0.2464), (-0.0004123, 1.24, 1.313), (1.0, 1.234, 0.9382), (3.4, 0.15, 0.7339), (3.513, 0.1, 0.6633), (4.202, -0.1476, 0.6598), (3.314, -0.08492, 0.4712), (3.477, -0.01746, 0.4696), (-5.387e-05, 2.061, 0.1619), (4.151, -0.2331, 0.4654), (3.486, 0.3849, 0.4712), (1.0, 1.718, 0.4712), (4.269, -0.08203, 0.4655), (3.563, 0.2175, 0.4696), (0.3048, 1.9, 0.3602), (4.291, -0.1664, 0.4661), (0.9435, -1.0, 0.4727), (1.477, -2.0, 0.4954), (1.0, 0.749, 0.4835), (0.9, 4.768e-07, 0.4727), (1.0, -1.0, 0.4727), (1.755, -3.3, 0.4947), (2.011, -3.3, 0.4947), (1.462, -2.0, 0.507), (0.5, 1.5, -0.08507), (0.1524, 1.9, 0.09618), (0.4999, 1.497, 1.187), (0.1524, 1.9, 0.8036), (0.5, 1.25, -0.1561), (0.4998, 1.246, 1.263), (0.235, 2.061, 0.2145), (0.5, -1.0, -0.1561), (0.75, -2.0, -0.2379), (1.072, -3.3, -0.382), (1.2, -3.3, -0.6045), (0.45, 0.0, -0.1561), (0.5, 1.0, -0.1561), (0.4718, -1.0, -0.03662), (0.7, -2.0, -0.1774), (1.072, -3.3, 1.651), (0.4999, 0.9967, 1.222), (0.5, -1.0, 1.102), (0.7906, -2.0, 1.327), (0.4718, -1.0, 0.9821), (1.2, -3.3, 1.874), (0.7406, -2.0, 1.267), (0.45, 9.537e-07, 1.102), (3.678, 0.1322, 0.2994), (3.564, 0.01784, 0.2881), (3.675, 0.1323, 0.5902), (3.563, 0.03221, 0.6201), (3.623, 0.05942, 0.2171), (3.639, 0.08499, 0.6857), (3.559, -0.0123, 0.4602), (3.677, 0.1388, 0.4603), (-6.064e-05, 2.061, 0.7423), (0.248, 2.061, 0.635), (0.3084, 2.061, 0.3772), (0.1242, 2.061, 0.1619), (0.1242, 2.061, 0.7388), (-8.735e-05, 2.162, 0.1535), (0.2417, 2.162, 0.2077), (-9.431e-05, 2.162, 0.7507), (0.2551, 2.162, 0.6403), (0.3155, 2.162, 0.375), (0.1278, 2.162, 0.1535), (0.1278, 2.162, 0.7471), (0.8662, -2.192, 0.7694), (0.8258, -2.192, 0.2951), (0.2414, -2.192, 0.3188), (0.3017, -2.192, 0.7653), (0.4338, -6.226, 0.8712), (0.6658, -6.226, 0.8712), (0.4337, -6.417, 0.8767), (0.6658, -6.417, 0.8767), (0.5504, -5.899, 0.1383), (0.5498, -6.417, 0.1101), (0.5512, -3.507, 0.1041), (0.5504, -5.899, 0.5762), (0.5498, -6.417, 0.6817), (0.5512, -3.507, 0.9803), (0.5506, -3.507, 0.1892), (0.5506, -3.507, 0.7703), (0.5506, -3.383, 0.1892), (0.5506, -3.383, 0.7703), (0.5484, -1.0, 0.1794), (0.5484, -1.0, 1.028), (0.5497, -2.192, 0.9035), (0.5497, -2.192, 0.1622), (0.5498, -6.291, 1.062), (0.5498, -6.417, 1.132), (0.6496, -6.28, 0.2538), (0.6662, -5.899, 0.3572), (0.2632, -3.507, 0.4797), (0.4346, -5.899, 0.3572), (0.4136, -6.28, 0.2755), (0.8393, -3.507, 0.4797), (0.2819, -3.507, 0.4797), (0.8193, -3.507, 0.4797), (0.2819, -3.383, 0.4797), (0.8193, -3.383, 0.4797), (0.07102, -1.0, 0.6039), (0.941, -1.0, 0.6039), (0.8925, -2.192, 0.5329), (0.207, -2.192, 0.5329), (0.5212, -6.28, 0.2538), (0.5506, -1.0, 0.6049), (0.5498, -6.181, 0.8469), (0.414, -6.034, 0.2363), (0.5501, -6.098, 0.7115), (0.4606, -6.119, 0.681), (0.6553, -6.119, 0.6823), (0.5741, -3.186, 0.85), (0.5511, -3.89, 0.8617), (0.5741, -3.507, 0.7948), (0.6216, -6.267, 0.2212), (3.541, 0.1554, 0.2817), (4.247, -0.1233, 0.2706), (3.621, 0.1416, 0.315), (3.861, -0.1054, 0.2812), (3.54, 0.1542, 0.6478), (4.246, -0.1226, 0.6456), (3.619, 0.1416, 0.5827), (3.859, -0.09078, 0.6307), (3.477, 0.008876, 0.5275), (4.154, -0.2141, 0.5458), (4.271, -0.08435, 0.5315), (3.565, 0.2176, 0.4105), (3.498, 0.06377, 0.28), (4.186, -0.1832, 0.2663), (3.497, 0.07425, 0.6549), (4.184, -0.1746, 0.6587), (3.572, 0.07457, 0.2421), (3.915, -0.03965, 0.6933), (4.261, -0.1655, 0.5826), (3.476, -0.001646, 0.4071), (4.154, -0.2225, 0.3782), (4.274, -0.08395, 0.3832), (3.564, 0.2153, 0.5169), (4.263, -0.1668, 0.3484), (3.513, 0.01018, 0.4631), (4.288, -0.125, 0.466), (3.998, 0.03868, 0.4634), (4.227, -0.2062, 0.4662), (3.993, 0.02977, 0.2918), (3.519, 0.03858, 0.2902), (3.992, 0.03085, 0.6013), (3.516, 0.05066, 0.6399), (3.931, -0.05055, 0.2185), (3.589, 0.09999, 0.6615), (3.857, -0.1398, 0.4639), (3.62, 0.1471, 0.4632), (3.59, 0.03881, 0.2348), (3.617, 0.06019, 0.6647), (3.559, 0.00759, 0.5406), (3.677, 0.1374, 0.5261), (3.65, 0.09947, 0.2383), (3.674, 0.1121, 0.6536), (3.558, -0.0009544, 0.3727), (3.679, 0.1386, 0.3778), (3.897, -0.08209, 0.2326), (3.893, -0.07629, 0.6747), (3.857, -0.1185, 0.5477), (4.275, -0.1238, 0.5598), (3.621, 0.1461, 0.5239), (3.967, -0.01062, 0.2357), (3.968, -0.006855, 0.6656), (4.21, -0.1957, 0.5666), (3.858, -0.1274, 0.3712), (4.278, -0.1242, 0.3631), (3.623, 0.1471, 0.3871), (4.212, -0.2008, 0.361), (3.545, 0.05442, 0.2514), (3.55, 0.08054, 0.6427), (3.513, 0.02762, 0.5527), (3.997, 0.03643, 0.5333), (3.596, 0.1107, 0.2411), (3.62, 0.1236, 0.6405), (3.513, 0.01983, 0.3826), (3.999, 0.0369, 0.3754), (3.85, -0.1063, 0.6964), (3.905, -0.05516, 0.759), (3.883, -0.0918, 0.7404), (4.0, -0.09222, 0.6936), (3.977, -0.1289, 0.6751), (3.99, -0.1077, 0.7593), (3.967, -0.1444, 0.7407), (4.011, -0.1287, 0.7219)], [], [(1, 4, 111, 115), (4, 6, 112, 111), (108, 104, 11, 77), (35, 106, 36, 40, 107, 39), (78, 79, 208, 16, 12), (240, 209, 18, 199), (155, 156, 22, 188, 20), (157, 155, 20, 24), (78, 77, 11, 13), (126, 26, 29, 121), (121, 29, 31, 122), (109, 82, 36, 106), (83, 37, 41, 210, 84), (241, 203, 43, 211), (45, 47, 153, 151, 190), (49, 45, 158, 193), (83, 38, 36, 82), (98, 86, 37, 28), (86, 87, 204, 41, 37), (99, 98, 28, 27), (171, 172, 46, 48), (173, 174, 45, 49), (242, 205, 43, 203), (100, 99, 27, 30), (90, 91, 36, 38), (243, 206, 44, 201), (174, 175, 47, 45), (93, 90, 38, 42, 218), (185, 171, 48, 159), (91, 94, 40, 36), (97, 100, 30, 32), (139, 136, 143, 146), (176, 25, 52, 178), (172, 176, 50, 46), (244, 218, 42, 202), (8, 114, 112, 6), (178, 52, 56, 180), (173, 49, 53, 177), (160, 50, 54, 162), (157, 24, 51, 161), (183, 148, 69, 182), (177, 53, 57, 179), (162, 54, 58, 164), (161, 51, 55, 163), (115, 116, 2, 1), (33, 124, 122, 31), (26, 126, 120, 34), (59, 102, 97, 32), (30, 100, 4, 61, 96, 63), (29, 121, 30, 63, 123, 62), (4, 111, 3, 60, 117, 61), (124, 33, 66, 119), (102, 59, 67, 101), (8, 65, 113, 114), (60, 62, 123, 63, 96, 61, 117), (186, 181, 70, 166), (184, 150, 70, 181), (167, 147, 71, 166), (168, 149, 68, 165), (32, 75, 103, 73, 6, 97), (31, 74, 125, 75, 32, 122), (6, 73, 118, 72, 5, 112), (123, 125, 75, 63), (125, 75, 67, 119), (96, 103, 73, 61), (103, 73, 65, 101), (65, 73, 118, 113), (72, 60, 117, 118), (116, 108, 77, 2), (13, 17, 196, 79, 78), (245, 197, 80, 228), (12, 2, 77, 78), (34, 120, 109, 81), (38, 83, 84, 200, 42), (246, 213, 85, 201), (37, 83, 82, 28), (247, 214, 85, 211), (12, 16, 215, 87, 86), (248, 216, 89, 230), (13, 11, 91, 90), (249, 217, 92, 221), (17, 13, 90, 93, 207), (11, 15, 94, 91), (15, 105, 138, 110), (250, 207, 93, 231), (251, 219, 95, 223), (102, 8, 6, 97), (2, 12, 86, 98), (4, 1, 99, 100), (8, 102, 101, 65), (63, 75, 103, 96), (75, 103, 101, 67), (1, 2, 98, 99), (6, 4, 100, 97), (76, 10, 104, 108), (81, 109, 106, 35), (94, 15, 110, 137), (14, 39, 135, 88), (0, 9, 116, 115), (9, 76, 108, 116), (111, 112, 5, 3), (114, 7, 5, 112), (113, 118, 72, 64), (114, 113, 64, 7), (118, 117, 61, 73), (115, 111, 3, 0), (59, 124, 119, 67), (120, 28, 82, 109), (124, 59, 32, 122), (62, 74, 125, 123), (27, 126, 121, 30), (126, 27, 28, 120), (74, 125, 119, 66), (30, 121, 122, 32), (252, 232, 128, 225), (253, 227, 130, 233), (254, 234, 130, 227), (255, 235, 129, 226), (256, 236, 131, 212), (257, 229, 132, 237), (258, 238, 133, 220), (259, 239, 134, 222), (10, 14, 105, 15, 11, 104), (107, 40, 136, 139), (40, 94, 137, 136), (39, 107, 139, 135), (105, 14, 88, 138), (140, 142, 146, 143, 144, 141, 145), (110, 138, 145, 141), (135, 139, 146, 142), (136, 137, 144, 143), (88, 135, 142, 140), (137, 110, 141, 144), (138, 88, 140, 145), (180, 56, 148, 183), (179, 57, 150, 184), (164, 58, 147, 167), (163, 55, 149, 168), (169, 151, 153, 170), (48, 46, 191, 152, 154), (159, 48, 154, 170), (45, 190, 151, 187, 189, 158), (21, 195, 23, 156, 155), (25, 21, 155, 157), (46, 50, 193, 158), (175, 185, 159, 47), (49, 160, 162, 53), (25, 157, 161, 52), (53, 162, 164, 57), (52, 161, 163, 56), (182, 186, 166, 71), (150, 167, 166, 70), (148, 168, 165, 69), (57, 164, 167, 150), (56, 163, 168, 148), (152, 169, 170, 154), (47, 159, 170, 153), (169, 152, 187), (23, 171, 185, 175, 22), (24, 20, 174, 173), (50, 176, 178, 54), (21, 25, 176, 172), (54, 178, 180, 58), (24, 173, 177, 51), (147, 183, 182, 71), (51, 177, 179, 55), (165, 68, 181, 186), (149, 184, 181, 68), (58, 180, 183, 147), (55, 179, 184, 149), (69, 165, 186, 182), (156, 22, 23), (22, 175, 188), (174, 20, 188, 175), (169, 187, 151), (158, 189, 187, 152, 191, 46), (192, 160, 50), (192, 160, 49), (50, 160, 193), (160, 49, 193), (192, 50, 194), (192, 49, 194), (23, 195, 171), (195, 21, 172, 171), (232, 240, 199, 128), (131, 228, 240, 232), (228, 80, 209, 240), (213, 241, 211, 85), (203, 241, 262, 260), (237, 132, 213, 246), (234, 242, 203, 130), (133, 230, 242, 234), (230, 89, 205, 242), (214, 243, 201, 85), (95, 221, 243, 214), (221, 92, 206, 243), (235, 244, 202, 129), (134, 231, 244, 235), (231, 93, 218, 244), (236, 245, 228, 131), (127, 224, 245, 236), (224, 19, 197, 245), (226, 246, 201, 44), (129, 237, 246, 226), (213, 132, 261), (205, 247, 211, 43), (89, 223, 247, 205), (223, 95, 214, 247), (238, 248, 230, 133), (128, 199, 248, 238), (199, 18, 216, 248), (219, 249, 221, 95), (80, 197, 249, 219), (197, 19, 217, 249), (239, 250, 231, 134), (127, 198, 250, 239), (198, 17, 207, 250), (216, 251, 223, 89), (18, 209, 251, 216), (209, 80, 219, 251), (208, 252, 225, 16), (79, 212, 252, 208), (212, 131, 232, 252), (229, 253, 233, 132), (84, 210, 253, 229), (210, 41, 227, 253), (204, 254, 227, 41), (87, 220, 254, 204), (220, 133, 234, 254), (206, 255, 226, 44), (92, 222, 255, 206), (222, 134, 235, 255), (196, 256, 212, 79), (17, 198, 256, 196), (198, 127, 236, 256), (202, 257, 237, 129), (42, 200, 257, 202), (200, 84, 229, 257), (215, 258, 220, 87), (16, 225, 258, 215), (225, 128, 238, 258), (217, 259, 222, 92), (19, 224, 259, 217), (224, 127, 239, 259), (262, 241, 264, 266), (233, 130, 260, 262), (130, 203, 260), (261, 262, 266, 265), (241, 213, 263, 264), (213, 261, 265, 263), (132, 233, 262, 261), (264, 263, 267), (263, 265, 267), (265, 266, 267), (266, 264, 267)])
me_plane.polygons.foreach_set('use_smooth', [True] * 255)
_k = {(17, 196): 1.0, (23, 156): 1.0, (25, 157): 1.0, (42, 200): 1.0, (50, 160): 1.0, (41, 204): 1.0, (23, 171): 1.0, (24, 173): 1.0, (47, 175): 1.0, (17, 207): 1.0, (25, 176): 1.0, (16, 208): 1.0, (41, 210): 1.0, (16, 215): 1.0, (42, 218): 1.0, (154, 170): 1.0, (47, 153): 1.0, (48, 154): 1.0, (22, 156): 1.0, (24, 157): 1.0, (49, 160): 1.0, (153, 170): 1.0, (48, 171): 1.0, (49, 173): 1.0, (22, 175): 1.0, (50, 176): 1.0, (171, 185): 1.0, (175, 185): 1.0, (22, 23): 1.0, (49, 192): 1.0, (160, 192): 1.0, (50, 192): 1.0, (160, 193): 1.0, (50, 193): 1.0, (49, 193): 1.0, (79, 196): 1.0, (84, 200): 1.0, (87, 204): 1.0, (93, 207): 1.0, (79, 208): 1.0, (84, 210): 1.0, (87, 215): 1.0, (93, 218): 1.0}
me_plane.attributes.new('crease_edge', 'FLOAT', 'EDGE').data.foreach_set('value', [_k.get((min(e.vertices), max(e.vertices)), 0.0) for e in me_plane.edges])
me_plane.materials.append(mat_standin)
me_plane.use_remesh_preserve_volume = False
me_plane.use_remesh_preserve_attributes = False
me_plane.use_mirror_vertex_groups = False
me_plane.update()
me_plane_001 = bpy.data.meshes.new('Plane.001')
me_plane_001.from_pydata([(0.964, -0.7911, 0.05332), (1.012, 2.428, 0.05332), (0.8408, -2.071, 0.05332), (0.4378, -3.275, 0.05332), (0.1485, -3.937, 0.05332), (-0.009739, -4.141, 0.05332), (1.01, 3.299, 0.05332), (0.9137, 4.751, 0.05332), (0.4364, 6.261, 0.05332), (0.007843, 6.261, 0.4642), (0.009507, 4.751, 0.7266), (0.009507, 3.299, 0.8546), (0.003068, -3.937, 0.4642), (0.009507, 2.428, 0.8546), (0.009507, -0.8841, 1.147), (0.009507, -2.016, 0.9377), (0.008367, -3.167, 0.7257), (0.2898, 4.751, 0.7266), (0.1488, 6.261, 0.4642), (0.3195, 3.299, 0.8546), (0.05213, -3.937, 0.4642), (0.3201, 2.428, 0.8546), (0.3195, -0.8841, 0.9795), (0.2684, -2.016, 0.9377), (0.1459, -3.167, 0.7257), (0.8187, 4.751, 0.4642), (0.3927, 6.085, 0.4642), (0.9045, 3.299, 0.4642), (0.145, -3.937, 0.4642), (0.9063, 2.428, 0.4642), (0.9045, -0.7911, 0.4642), (0.7564, -2.071, 0.4642), (0.4017, -3.275, 0.4642), (-0.009802, -4.11, 0.05332), (0.988, 0.8183, 0.05332), (0.009507, 0.8183, 0.7948), (0.3198, 0.8183, 0.7948), (0.9054, 0.8183, 0.4642), (0.007843, 6.599, 0.05332), (0.09035, 6.599, 0.05332), (0.2508, 6.599, 0.05332), (0.86, 4.382, -0.6273), (0.9423, 3.134, -0.6273), (-0.02846, -3.261, -0.6273), (0.1851, -3.086, -0.6273), (0.4381, -2.517, -0.6273), (0.7908, -1.482, -0.6273), (0.3374, 4.998, -0.8344), (0.7575, 0.8169, -0.8281), (0.008229, 5.259, -0.8344), (0.0716, 5.259, -0.8344), (0.1948, 5.259, -0.8344), (0.7351, -0.4185, -0.8315), (0.7788, 2.054, -0.8324), (0.6364, -1.401, -0.8332), (0.322, -2.326, -0.8316), (0.09568, -2.545, -0.7922), (-0.0261, -2.701, -0.7924), (0.7776, 2.724, -0.8344), (0.9441, 2.385, -0.6273), (0.704, 3.839, -0.8344), (0.9001, -0.3819, -0.6273), (0.2901, 5.971, -0.6273), (0.1522, 5.971, -0.6273), (0.002894, 5.971, -0.6273), (0.9234, 1.002, -0.6273), (0.4497, 5.68, -0.6273), (0.2226, 3.641, -0.9841), (0.4995, 0.7938, -0.9456), (-0.0006781, 3.818, -0.9864), (0.04233, 3.818, -0.9862), (0.1263, 3.819, -0.9884), (0.4842, -0.04366, -0.9549), (0.5166, 1.636, -0.9558), (0.4178, -0.7095, -0.9623), (0.206, -1.338, -0.9594), (0.05634, -1.681, -0.9724), (-0.02551, -1.785, -0.9803), (0.5183, 2.093, -0.967), (0.4714, 2.854, -0.9832), (0.1195, 2.521, -1.04), (0.2882, 0.7699, -1.019), (-0.0175, 2.63, -1.042), (0.008915, 2.63, -1.042), (0.06052, 2.631, -1.043), (0.2789, 0.2548, -1.025), (0.2987, 1.287, -1.023), (0.2387, -0.1545, -1.031), (0.1101, -0.5408, -1.031), (0.01865, -0.7514, -1.04), (-0.02554, -0.7872, -1.048), (0.2999, 1.568, -1.029), (0.2718, 2.036, -1.039), (0.01514, 1.121, -1.062), (0.03689, 0.8969, -1.062), (-0.007555, 1.147, -1.062), (0.0009562, 1.135, -1.062), (0.007557, 1.135, -1.062), (0.03563, 0.8306, -1.062), (0.03815, 0.9632, -1.062), (0.03045, 0.7779, -1.062), (0.01411, 0.7283, -1.062), (0.00226, 0.701, -1.062), (-0.0043, 0.6926, -1.062), (0.03822, 0.9991, -1.062), (0.03453, 1.059, -1.062)], [], [(37, 34, 1, 29), (32, 3, 2, 31), (27, 6, 7, 25), (25, 7, 8, 26), (28, 4, 3, 32), (31, 2, 0, 30), (33, 5, 4, 28), (19, 11, 13, 21), (35, 36, 21, 13), (16, 24, 23, 15), (11, 19, 17, 10), (10, 17, 18, 9), (12, 20, 24, 16), (15, 23, 22, 14), (27, 19, 21, 29), (24, 32, 31, 23), (19, 27, 25, 17), (17, 25, 26, 18), (20, 28, 32, 24), (23, 31, 30, 22), (12, 33, 28, 20), (6, 27, 29, 1), (30, 0, 34, 37), (14, 22, 36, 35), (18, 26, 40, 39), (9, 18, 39, 38), (26, 8, 40), (44, 56, 55, 45), (46, 54, 52, 61), (41, 60, 47, 66), (59, 53, 58, 42), (34, 65, 59, 1), (45, 55, 54, 46), (62, 40, 8, 66), (4, 44, 45, 3), (43, 57, 56, 44), (42, 58, 60, 41), (2, 46, 61, 0), (63, 50, 49, 64), (61, 52, 48, 65), (3, 45, 46, 2), (65, 48, 53, 59), (47, 67, 71, 51), (40, 62, 63, 39), (1, 59, 42, 6), (0, 61, 65, 34), (39, 63, 64, 38), (7, 41, 66, 8), (6, 42, 41, 7), (62, 51, 50, 63), (5, 43, 44, 4), (22, 30, 37, 29, 21, 36), (48, 68, 73, 53), (52, 72, 68, 48), (57, 77, 76, 56), (53, 73, 78, 58), (60, 79, 67, 47), (67, 80, 84, 71), (56, 76, 75, 55), (55, 75, 74, 54), (51, 71, 70, 50), (50, 70, 69, 49), (58, 78, 79, 60), (54, 74, 72, 52), (68, 81, 86, 73), (72, 85, 81, 68), (77, 90, 89, 76), (73, 86, 91, 78), (79, 92, 80, 67), (80, 93, 97, 84), (76, 89, 88, 75), (75, 88, 87, 74), (71, 84, 83, 70), (70, 83, 82, 69), (78, 91, 92, 79), (74, 87, 85, 72), (81, 94, 99, 86), (85, 98, 94, 81), (90, 103, 102, 89), (86, 99, 104, 91), (92, 105, 93, 80), (89, 102, 101, 88), (88, 101, 100, 87), (84, 97, 96, 83), (83, 96, 95, 82), (91, 104, 105, 92), (87, 100, 98, 85), (93, 105, 104, 99, 94, 98, 100, 101, 102, 103, 95, 96, 97), (47, 51, 62, 66)])
me_plane_001.polygons.foreach_set('use_smooth', [True] * 89)
_uv = me_plane_001.uv_layers.new(name='UVMap')
_uv.uv.foreach_set('vector', [0.1098, 0.4687, 0.1987, 0.4691, 0.2009, 0.6049, 0.1127, 0.6045, 0.118, 0.1212, 0.2084, 0.1213, 0.198, 0.2247, 0.1091, 0.2244, 0.1143, 0.678, 0.2026, 0.6784, 0.2082, 0.8004, 0.1196, 0.8, 0.1196, 0.8, 0.2082, 0.8004, 0.2258, 0.9256, 0.1353, 0.9106, 0.1247, 0.0642, 0.2162, 0.06419, 0.2084, 0.1213, 0.118, 0.1212, 0.1091, 0.2244, 0.198, 0.2247, 0.1965, 0.3332, 0.1068, 0.333, 0.2208, 0.04895, 0.2207, 0.04634, 0.2162, 0.06419, 0.1247, 0.0642, 0.6007, 0.3238, 0.6611, 0.325, 0.6542, 0.3986, 0.5937, 0.3974, 0.6349, 0.5344, 0.5744, 0.5332, 0.5937, 0.3974, 0.6542, 0.3986, 0.5962, 0.8707, 0.5694, 0.8702, 0.5783, 0.7724, 0.6287, 0.7734, 0.6611, 0.325, 0.6007, 0.3238, 0.6035, 0.2016, 0.6581, 0.2027, 0.6581, 0.2027, 0.6035, 0.2016, 0.6134, 0.07495, 0.6409, 0.0755, 0.5619, 0.9359, 0.5523, 0.9357, 0.5694, 0.8702, 0.5962, 0.8707, 0.6287, 0.7734, 0.5783, 0.7724, 0.5818, 0.6767, 0.6611, 0.6778, 0.4429, 0.3219, 0.6007, 0.3238, 0.5937, 0.3974, 0.4357, 0.3954, 0.5694, 0.8702, 0.4894, 0.8785, 0.4297, 0.7755, 0.5783, 0.7724, 0.6007, 0.3238, 0.4429, 0.3219, 0.471, 0.1997, 0.6035, 0.2016, 0.6035, 0.2016, 0.471, 0.1997, 0.5645, 0.08886, 0.6134, 0.07495, 0.5523, 0.9357, 0.5342, 0.9354, 0.4894, 0.8785, 0.5694, 0.8702, 0.5783, 0.7724, 0.4297, 0.7755, 0.4108, 0.667, 0.5818, 0.6767, 0.863, 0.08224, 0.8932, 0.04634, 0.8932, 0.08618, 0.8734, 0.0836, 0.2026, 0.6784, 0.1143, 0.678, 0.1127, 0.6045, 0.2009, 0.6049, 0.1068, 0.333, 0.1965, 0.3332, 0.1987, 0.4691, 0.1098, 0.4687, 0.6611, 0.6778, 0.5818, 0.6767, 0.5744, 0.5332, 0.6349, 0.5344, 0.6134, 0.07495, 0.5645, 0.08886, 0.5501, 0.04634, 0.5814, 0.04696, 0.6409, 0.0755, 0.6134, 0.07495, 0.5814, 0.04696, 0.5975, 0.04728, 0.1353, 0.9106, 0.2258, 0.9256, 0.2322, 0.9534, 0.7668, 0.135, 0.7966, 0.1803, 0.7495, 0.1993, 0.7142, 0.1836, 0.3523, 0.2741, 0.4031, 0.2802, 0.4014, 0.3635, 0.3509, 0.3674, 0.6611, 0.767, 0.7011, 0.7206, 0.7888, 0.8177, 0.7592, 0.8757, 0.3546, 0.601, 0.4048, 0.5723, 0.4065, 0.6288, 0.356, 0.6641, 0.1987, 0.4691, 0.3527, 0.4842, 0.3546, 0.601, 0.2009, 0.6049, 0.3614, 0.1852, 0.4108, 0.2008, 0.4031, 0.2802, 0.3523, 0.2741, 0.3815, 0.9005, 0.2322, 0.9534, 0.2258, 0.9256, 0.376, 0.8767, 0.2162, 0.06419, 0.3682, 0.1361, 0.3614, 0.1852, 0.2084, 0.1213, 0.8129, 0.1198, 0.8226, 0.1669, 0.7966, 0.1803, 0.7668, 0.135, 0.356, 0.6641, 0.4065, 0.6288, 0.4108, 0.7225, 0.3608, 0.769, 0.198, 0.2247, 0.3523, 0.2741, 0.3509, 0.3674, 0.1965, 0.3332, 0.8266, 0.8997, 0.849, 0.8391, 0.863, 0.839, 0.8596, 0.8994, 0.3509, 0.3674, 0.4014, 0.3635, 0.4022, 0.4678, 0.3527, 0.4842, 0.2084, 0.1213, 0.3614, 0.1852, 0.3523, 0.2741, 0.198, 0.2247, 0.3527, 0.4842, 0.4022, 0.4678, 0.4048, 0.5723, 0.3546, 0.601, 0.7888, 0.8177, 0.8126, 0.7028, 0.835, 0.7175, 0.8218, 0.8394, 0.7799, 0.9537, 0.7962, 0.9, 0.8266, 0.8997, 0.8153, 0.9533, 0.2009, 0.6049, 0.3546, 0.601, 0.356, 0.6641, 0.2026, 0.6784, 0.1965, 0.3332, 0.3509, 0.3674, 0.3527, 0.4842, 0.1987, 0.4691, 0.8153, 0.9533, 0.8266, 0.8997, 0.8596, 0.8994, 0.8335, 0.9532, 0.2082, 0.8004, 0.3608, 0.769, 0.376, 0.8767, 0.2258, 0.9256, 0.2026, 0.6784, 0.356, 0.6641, 0.3608, 0.769, 0.2082, 0.8004, 0.7962, 0.9, 0.8218, 0.8394, 0.849, 0.8391, 0.8266, 0.8997, 0.7751, 0.04634, 0.8129, 0.1198, 0.7668, 0.135, 0.7413, 0.06382, 0.5818, 0.6767, 0.4108, 0.667, 0.4233, 0.5312, 0.4357, 0.3954, 0.5937, 0.3974, 0.5744, 0.5332, 0.6714, 0.4655, 0.7332, 0.4629, 0.7348, 0.534, 0.6741, 0.57, 0.6694, 0.3612, 0.7322, 0.3922, 0.7332, 0.4629, 0.6714, 0.4655, 0.8226, 0.1669, 0.8357, 0.2441, 0.8179, 0.2531, 0.7966, 0.1803, 0.6741, 0.57, 0.7348, 0.534, 0.7375, 0.5726, 0.6783, 0.6266, 0.7011, 0.7206, 0.753, 0.6367, 0.8126, 0.7028, 0.7888, 0.8177, 0.8126, 0.7028, 0.8312, 0.6079, 0.845, 0.617, 0.835, 0.7175, 0.7966, 0.1803, 0.8179, 0.2531, 0.7863, 0.2823, 0.7495, 0.1993, 0.7495, 0.1993, 0.7863, 0.2823, 0.7433, 0.3358, 0.6855, 0.278, 0.8218, 0.8394, 0.835, 0.7175, 0.8535, 0.7173, 0.849, 0.8391, 0.849, 0.8391, 0.8535, 0.7173, 0.863, 0.7173, 0.863, 0.839, 0.6783, 0.6266, 0.7375, 0.5726, 0.753, 0.6367, 0.7011, 0.7206, 0.6855, 0.278, 0.7433, 0.3358, 0.7322, 0.3922, 0.6694, 0.3612, 0.7332, 0.4629, 0.7829, 0.4604, 0.7837, 0.5041, 0.7348, 0.534, 0.7322, 0.3922, 0.7822, 0.4169, 0.7829, 0.4604, 0.7332, 0.4629, 0.8357, 0.2441, 0.8443, 0.3283, 0.8345, 0.3314, 0.8179, 0.2531, 0.7348, 0.534, 0.7837, 0.5041, 0.7853, 0.5278, 0.7375, 0.5726, 0.753, 0.6367, 0.7947, 0.5673, 0.8312, 0.6079, 0.8126, 0.7028, 0.8312, 0.6079, 0.847, 0.4895, 0.8488, 0.4906, 0.845, 0.617, 0.8179, 0.2531, 0.8345, 0.3314, 0.8151, 0.3494, 0.7863, 0.2823, 0.7863, 0.2823, 0.8151, 0.3494, 0.7889, 0.3822, 0.7433, 0.3358, 0.835, 0.7175, 0.845, 0.617, 0.8563, 0.6169, 0.8535, 0.7173, 0.8535, 0.7173, 0.8563, 0.6169, 0.8622, 0.6168, 0.863, 0.7173, 0.7375, 0.5726, 0.7853, 0.5278, 0.7947, 0.5673, 0.753, 0.6367, 0.7433, 0.3358, 0.7889, 0.3822, 0.7822, 0.4169, 0.7322, 0.3922, 0.7829, 0.4604, 0.8409, 0.4706, 0.841, 0.4762, 0.7837, 0.5041, 0.7822, 0.4169, 0.8408, 0.465, 0.8409, 0.4706, 0.7829, 0.4604, 0.8443, 0.3283, 0.8488, 0.4532, 0.8474, 0.454, 0.8345, 0.3314, 0.7837, 0.5041, 0.841, 0.4762, 0.8412, 0.4792, 0.7853, 0.5278, 0.7947, 0.5673, 0.8424, 0.4842, 0.847, 0.4895, 0.8312, 0.6079, 0.8345, 0.3314, 0.8474, 0.454, 0.845, 0.4563, 0.8151, 0.3494, 0.8151, 0.3494, 0.845, 0.4563, 0.8417, 0.4605, 0.7889, 0.3822, 0.845, 0.617, 0.8488, 0.4906, 0.8503, 0.4906, 0.8563, 0.6169, 0.8563, 0.6169, 0.8503, 0.4906, 0.8522, 0.4916, 0.8622, 0.6168, 0.7853, 0.5278, 0.8412, 0.4792, 0.8424, 0.4842, 0.7947, 0.5673, 0.7889, 0.3822, 0.8417, 0.4605, 0.8408, 0.465, 0.7822, 0.4169, 0.847, 0.4895, 0.8424, 0.4842, 0.8412, 0.4792, 0.841, 0.4762, 0.8409, 0.4706, 0.8408, 0.465, 0.8417, 0.4605, 0.845, 0.4563, 0.8474, 0.454, 0.8488, 0.4532, 0.8522, 0.4916, 0.8503, 0.4906, 0.8488, 0.4906, 0.7888, 0.8177, 0.8218, 0.8394, 0.7962, 0.9, 0.7592, 0.8757])
me_plane_001.materials.append(mat_material_004)
me_plane_001.use_remesh_preserve_volume = False
me_plane_001.use_remesh_preserve_attributes = False
me_plane_001.use_mirror_vertex_groups = False
me_plane_001.update()
arm_armature = bpy.data.armatures.new('Armature')  # bones are not reproduced

# ---- objects
ob_armature = bpy.data.objects.new('Armature', arm_armature)
ob_point_002 = bpy.data.objects.new('Point.002', light_point_002)
ob_point_001 = bpy.data.objects.new('Point.001', light_point_001)
ob_hairpin = bpy.data.objects.new('hairpin', me_mesh)
ob_point = bpy.data.objects.new('Point', light_point)
ob_hair = bpy.data.objects.new('hair', me_plane_002)
ob_headsphere = bpy.data.objects.new('headsphere', me_icosphere)
ob_cape = bpy.data.objects.new('cape', me_cube_002)
ob_sister_body = bpy.data.objects.new('sister_body', me_plane)
ob_head = bpy.data.objects.new('head', me_plane_001)

# ---- transforms, parenting, visibility, modifiers, constraints
ob_armature.location = (0.0, 0.0, -1.029)
ob_armature.show_in_front = True
ob_armature.lineart.crease_threshold = 0.0
ob_point_002.location = (-0.00942, -5.678, -0.8969)
ob_point_002.lineart.crease_threshold = 0.0
ob_point_001.location = (6.057, -5.678, 6.922)
ob_point_001.lineart.crease_threshold = 0.0
ob_hairpin.location = (-0.9339, -1.364, 3.944)
ob_hairpin.rotation_euler = (-0.7315, -0.3011, -0.7044)
ob_hairpin.scale = (0.15, 0.15, 0.15)
ob_hairpin.lineart.crease_threshold = 0.0
_m = ob_hairpin.modifiers.new('Solidify', 'SOLIDIFY')
_m.thickness = 0.329
_m.nonmanifold_thickness_mode = 'FIXED'
_m.nonmanifold_merge_threshold = 0.0003
ob_point.location = (-4.149, -5.678, 7.123)
ob_point.lineart.crease_threshold = 0.0
ob_hair.location = (-0.003513, 0.1581, 3.767)
ob_hair.scale = (0.9582, 1.061, 1.224)
ob_hair.lineart.crease_threshold = 0.0
_m = ob_hair.modifiers.new('Solidify', 'SOLIDIFY')
_m.thickness = 0.075
_m.thickness_clamp = 2.0
_m.offset = 1.0
_m.edge_crease_rim = 1.0
_m.nonmanifold_thickness_mode = 'FIXED'
_m.nonmanifold_merge_threshold = 0.0003
ob_headsphere.location = (-0.04001, -0.6662, 3.311)
ob_headsphere.scale = (1.259, 1.267, 1.331)
ob_headsphere.hide_viewport = True
ob_headsphere.display_type = 'WIRE'
ob_headsphere.lineart.crease_threshold = 0.0
ob_cape.location = (-0.007905, -0.2708, 0.9711)
ob_cape.scale = (0.9945, 0.9945, 0.9945)
ob_cape.lineart.crease_threshold = 0.0
_m = ob_cape.modifiers.new('Mirror', 'MIRROR')
_m.merge_threshold = 0.3289
_m = ob_cape.modifiers.new('Solidify', 'SOLIDIFY')
_m.thickness = 0.1
_m.nonmanifold_thickness_mode = 'FIXED'
_m.nonmanifold_merge_threshold = 0.0003
ob_sister_body.location = (0.0, 0.4755, 0.0)
ob_sister_body.rotation_euler = (1.571, -0.0, 0.0)
ob_sister_body.lineart.crease_threshold = 0.0
_m = ob_sister_body.modifiers.new('Mirror', 'MIRROR')
ob_head.location = (0.003513, -0.1581, 2.801)
ob_head.rotation_euler = (1.571, -0.0, 0.0)
ob_head.scale = (0.9204, 0.1989, 0.9241)
ob_head.lineart.crease_threshold = 0.0
_m = ob_head.modifiers.new('Mirror', 'MIRROR')
_m.merge_threshold = 0.0696
_m = ob_head.modifiers.new('Subsurf', 'SUBSURF')
_m.uv_smooth = 'PRESERVE_CORNERS'
_m.quality = 2
_m.show_only_control_edges = False

# ---- collection membership
col_collection_1.objects.link(ob_armature)
col_collection_1.objects.link(ob_point_002)
col_collection_1.objects.link(ob_point_001)
col_collection_1.objects.link(ob_hairpin)
col_collection_1.objects.link(ob_point)
col_collection_1.objects.link(ob_hair)
col_collection_1.objects.link(ob_headsphere)
col_collection_1.objects.link(ob_cape)
col_collection_1.objects.link(ob_sister_body)
col_collection_1.objects.link(ob_head)

# ---- scene / render settings (as saved in the file)
scene.frame_start = 1; scene.frame_end = 250; scene.frame_set(55)
scene.render.engine = 'BLENDER_EEVEE_NEXT'
scene.render.resolution_percentage = 50
scene.render.dither_intensity = 0.0
scene.cycles.use_denoising = False
scene.cycles.samples = 10
scene.cycles.sampling_pattern = 'TABULATED_SOBOL'
scene.cycles.light_sampling_threshold = 0.0
scene.cycles.use_adaptive_sampling = False
scene.cycles.use_light_tree = False
scene.cycles.blur_glossy = 0.0
scene.cycles.volume_bounces = 1
scene.cycles.pixel_filter_type = 'GAUSSIAN'
scene.cycles.sample_clamp_indirect = 0.0
scene.view_settings.view_transform = 'Standard'
bpy.context.view_layer.update()

# ---- added for rendering (the .blend has no active camera): camera
cam_auto = bpy.data.cameras.new('AutoCamera')
cam_auto.lens = 50.0
cam_auto.sensor_width = 36.0
cam_auto.clip_end = 1000.0
ob_auto_camera = bpy.data.objects.new('AutoCamera', cam_auto)
scene.collection.objects.link(ob_auto_camera)
ob_auto_camera.location = (13.5325, -16.4006, 10.1757)
ob_auto_camera.rotation_euler = (1.09748, -7.21219e-08, 0.694738)
scene.camera = ob_auto_camera
bpy.context.view_layer.update()
